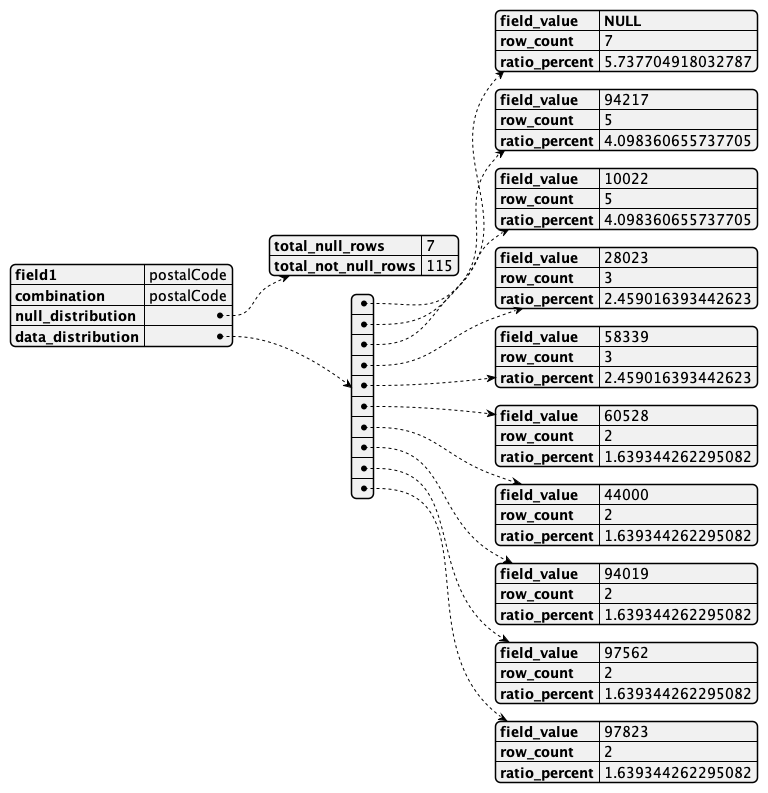

The diagram above was rendered by PlantUML. Its source (embedded in the PNG):
@startjson
{
    "field1": "postalCode",
    "combination": "postalCode",
    "null_distribution": {
        "total_null_rows": 7,
        "total_not_null_rows": 115
    },
    "data_distribution": [
        {
            "field_value": "**NULL**",
            "row_count": 7,
            "ratio_percent": 5.737704918032787
        },
        {
            "field_value": "94217",
            "row_count": 5,
            "ratio_percent": 4.098360655737705
        },
        {
            "field_value": "10022",
            "row_count": 5,
            "ratio_percent": 4.098360655737705
        },
        {
            "field_value": "28023",
            "row_count": 3,
            "ratio_percent": 2.459016393442623
        },
        {
            "field_value": "58339",
            "row_count": 3,
            "ratio_percent": 2.459016393442623
        },
        {
            "field_value": "60528",
            "row_count": 2,
            "ratio_percent": 1.639344262295082
        },
        {
            "field_value": "44000",
            "row_count": 2,
            "ratio_percent": 1.639344262295082
        },
        {
            "field_value": "94019",
            "row_count": 2,
            "ratio_percent": 1.639344262295082
        },
        {
            "field_value": "97562",
            "row_count": 2,
            "ratio_percent": 1.639344262295082
        },
        {
            "field_value": "97823",
            "row_count": 2,
            "ratio_percent": 1.639344262295082
        }
    ]
}
@endjson